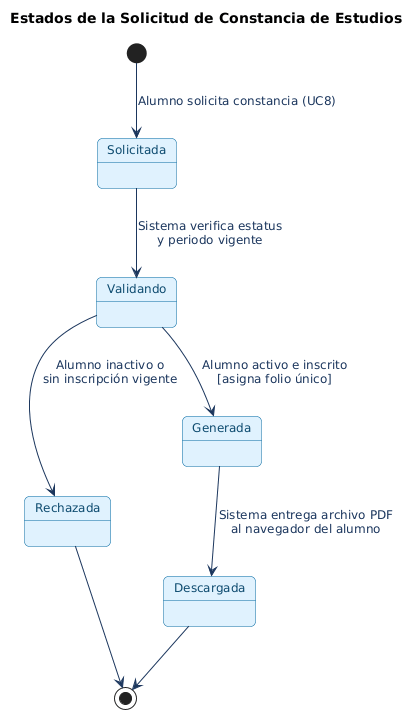

The diagram above was rendered by PlantUML. Its source (embedded in the PNG):
@startuml
' === ESTILO HOMOLOGADO EQUIPO 1 (ACTIVIDAD 3) ===
skinparam shadowing false
skinparam roundcorner 10
skinparam defaultFontName Arial
skinparam defaultFontSize 12
skinparam ArrowColor #1B365D
skinparam ArrowFontColor #1B365D
skinparam actor {
    BackgroundColor #E3F2FD
    BorderColor #1565C0
    FontColor #0D47A1
}
skinparam package {
    BackgroundColor #F8FAFC
    BorderColor #1E3A8A
    FontColor #1E3A8A
}
skinparam rectangle {
    BackgroundColor #FFFFFF
    BorderColor #1E3A8A
    FontColor #0F172A
}
skinparam usecase {
    BackgroundColor #E0F2FE
    BorderColor #0284C7
    FontColor #0C4A6E
}
skinparam component {
    BackgroundColor #DBEAFE
    BorderColor #1D4ED8
    FontColor #1E3A8A
}
skinparam database {
    BackgroundColor #FEF3C7
    BorderColor #D97706
    FontColor #78350F
}
skinparam sequence {
    ParticipantBackgroundColor #DBEAFE
    ParticipantBorderColor #1D4ED8
    ParticipantFontColor #1E3A8A
    BoundaryBackgroundColor #E0F2FE
    BoundaryBorderColor #0284C7
    ControlBackgroundColor #DCFCE7
    ControlBorderColor #15803D
    LifeLineBorderColor #64748B
}
skinparam activity {
    BackgroundColor #DBEAFE
    BorderColor #1D4ED8
    FontColor #1E3A8A
    DiamondBackgroundColor #FEF3C7
    DiamondBorderColor #D97706
}
skinparam state {
    BackgroundColor #E0F2FE
    BorderColor #0369A1
    FontColor #0C4A6E
}
skinparam class {
    BackgroundColor #F0F9FF
    BorderColor #0284C7
    HeaderBackgroundColor #0284C7
    FontColor #0F172A
}
title Estados de la Solicitud de Constancia de Estudios

[*] --> Solicitada : Alumno solicita constancia (UC8)

Solicitada --> Validando : Sistema verifica estatus\ny periodo vigente

Validando --> Rechazada : Alumno inactivo o\nsin inscripción vigente
Validando --> Generada : Alumno activo e inscrito\n[asigna folio único]

Generada --> Descargada : Sistema entrega archivo PDF\nal navegador del alumno

Rechazada --> [*]
Descargada --> [*]
@enduml